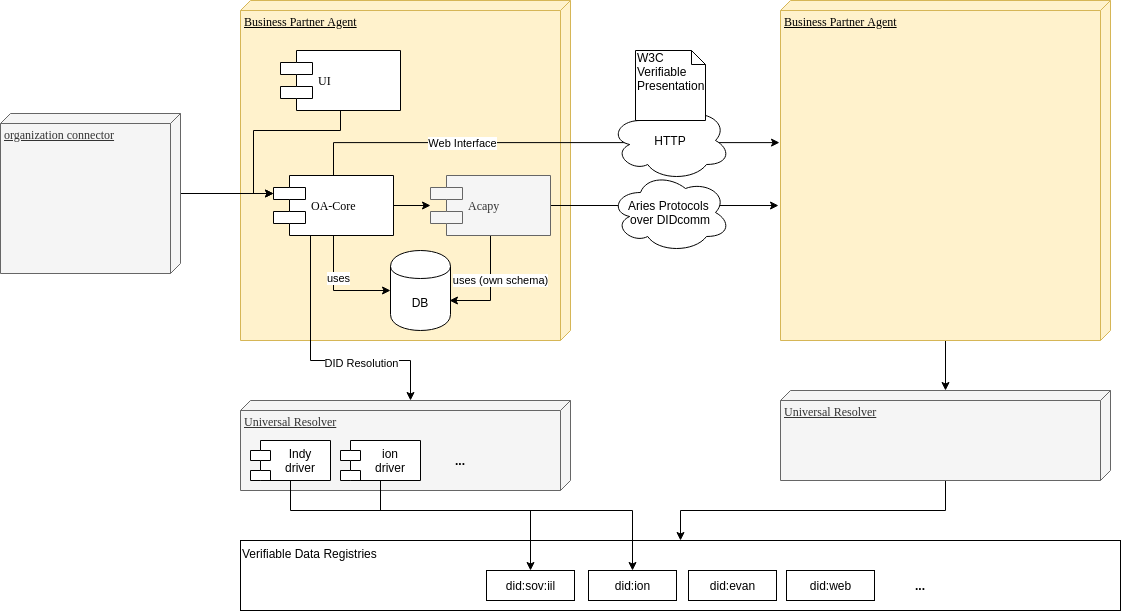

The diagram above was exported from draw.io. Its source (the exported page's mxGraphModel, read from the mxfile embedded in the PNG):
<mxGraphModel dx="1422" dy="735" grid="1" gridSize="10" guides="1" tooltips="1" connect="1" arrows="1" fold="1" page="1" pageScale="1" pageWidth="1100" pageHeight="850" background="#ffffff" math="0" shadow="0">
  <root>
    <mxCell id="0" />
    <mxCell id="1" parent="0" />
    <mxCell id="39150e848f15840c-1" value="Business Partner Agent" style="verticalAlign=top;align=left;spacingTop=8;spacingLeft=2;spacingRight=12;shape=cube;size=10;direction=south;fontStyle=4;html=1;rounded=0;shadow=0;comic=0;labelBackgroundColor=none;strokeWidth=1;fontFamily=Verdana;fontSize=12;fillColor=#fff2cc;strokeColor=#d6b656;" parent="1" vertex="1">
      <mxGeometry x="550" y="40" width="330" height="340" as="geometry" />
    </mxCell>
    <mxCell id="GQwew2ejtAC00E_WQj1g-10" value="uses (own schema)" style="edgeStyle=orthogonalEdgeStyle;rounded=0;orthogonalLoop=1;jettySize=auto;html=1;entryX=0.983;entryY=0.625;entryDx=0;entryDy=0;entryPerimeter=0;" parent="1" source="39150e848f15840c-5" target="GQwew2ejtAC00E_WQj1g-5" edge="1">
      <mxGeometry x="-0.1511" y="10" relative="1" as="geometry">
        <mxPoint as="offset" />
      </mxGeometry>
    </mxCell>
    <mxCell id="kK46J0vYGAuRty1TT8sI-5" style="edgeStyle=orthogonalEdgeStyle;rounded=0;orthogonalLoop=1;jettySize=auto;html=1;exitX=1;exitY=0.5;exitDx=0;exitDy=0;entryX=0.603;entryY=1.006;entryDx=0;entryDy=0;entryPerimeter=0;" parent="1" source="39150e848f15840c-5" target="GQwew2ejtAC00E_WQj1g-15" edge="1">
      <mxGeometry relative="1" as="geometry" />
    </mxCell>
    <mxCell id="39150e848f15840c-5" value="Acapy" style="shape=component;align=left;spacingLeft=36;rounded=0;shadow=0;comic=0;labelBackgroundColor=none;strokeWidth=1;fontFamily=Verdana;fontSize=12;html=1;fillColor=#f5f5f5;strokeColor=#666666;fontColor=#333333;" parent="1" vertex="1">
      <mxGeometry x="740" y="215" width="120" height="60" as="geometry" />
    </mxCell>
    <mxCell id="GQwew2ejtAC00E_WQj1g-2" style="edgeStyle=orthogonalEdgeStyle;rounded=0;orthogonalLoop=1;jettySize=auto;html=1;" parent="1" source="GQwew2ejtAC00E_WQj1g-1" target="39150e848f15840c-5" edge="1">
      <mxGeometry relative="1" as="geometry" />
    </mxCell>
    <mxCell id="GQwew2ejtAC00E_WQj1g-9" style="edgeStyle=orthogonalEdgeStyle;rounded=0;orthogonalLoop=1;jettySize=auto;html=1;entryX=0;entryY=0.5;entryDx=0;entryDy=0;" parent="1" source="GQwew2ejtAC00E_WQj1g-1" target="GQwew2ejtAC00E_WQj1g-5" edge="1">
      <mxGeometry relative="1" as="geometry" />
    </mxCell>
    <mxCell id="GQwew2ejtAC00E_WQj1g-36" value="uses" style="edgeLabel;html=1;align=center;verticalAlign=middle;resizable=0;points=[];" parent="GQwew2ejtAC00E_WQj1g-9" vertex="1" connectable="0">
      <mxGeometry x="-0.2571" y="4" relative="1" as="geometry">
        <mxPoint as="offset" />
      </mxGeometry>
    </mxCell>
    <mxCell id="GQwew2ejtAC00E_WQj1g-32" style="edgeStyle=orthogonalEdgeStyle;rounded=0;orthogonalLoop=1;jettySize=auto;html=1;entryX=0;entryY=0;entryDx=0;entryDy=160;entryPerimeter=0;" parent="1" source="GQwew2ejtAC00E_WQj1g-1" target="kK46J0vYGAuRty1TT8sI-1" edge="1">
      <mxGeometry relative="1" as="geometry">
        <Array as="points">
          <mxPoint x="620" y="400" />
          <mxPoint x="720" y="400" />
        </Array>
        <mxPoint x="610" y="400" as="targetPoint" />
      </mxGeometry>
    </mxCell>
    <mxCell id="GQwew2ejtAC00E_WQj1g-35" value="DID Resolution" style="edgeLabel;html=1;align=center;verticalAlign=middle;resizable=0;points=[];" parent="GQwew2ejtAC00E_WQj1g-32" vertex="1" connectable="0">
      <mxGeometry x="0.3185" y="-2" relative="1" as="geometry">
        <mxPoint as="offset" />
      </mxGeometry>
    </mxCell>
    <mxCell id="kK46J0vYGAuRty1TT8sI-4" style="edgeStyle=orthogonalEdgeStyle;rounded=0;orthogonalLoop=1;jettySize=auto;html=1;exitX=0.5;exitY=0;exitDx=0;exitDy=0;entryX=0.418;entryY=1.003;entryDx=0;entryDy=0;entryPerimeter=0;" parent="1" source="GQwew2ejtAC00E_WQj1g-1" target="GQwew2ejtAC00E_WQj1g-15" edge="1">
      <mxGeometry relative="1" as="geometry" />
    </mxCell>
    <mxCell id="kK46J0vYGAuRty1TT8sI-6" value="Web Interface" style="edgeLabel;html=1;align=center;verticalAlign=middle;resizable=0;points=[];" parent="kK46J0vYGAuRty1TT8sI-4" vertex="1" connectable="0">
      <mxGeometry x="-0.3266" relative="1" as="geometry">
        <mxPoint as="offset" />
      </mxGeometry>
    </mxCell>
    <mxCell id="GQwew2ejtAC00E_WQj1g-1" value="OA-Core" style="shape=component;align=left;spacingLeft=36;rounded=0;shadow=0;comic=0;labelBackgroundColor=none;strokeWidth=1;fontFamily=Verdana;fontSize=12;html=1;" parent="1" vertex="1">
      <mxGeometry x="583" y="215" width="120" height="60" as="geometry" />
    </mxCell>
    <mxCell id="GQwew2ejtAC00E_WQj1g-4" style="edgeStyle=orthogonalEdgeStyle;rounded=0;orthogonalLoop=1;jettySize=auto;html=1;entryX=0;entryY=0.3;entryDx=0;entryDy=0;" parent="1" source="GQwew2ejtAC00E_WQj1g-3" target="GQwew2ejtAC00E_WQj1g-1" edge="1">
      <mxGeometry relative="1" as="geometry" />
    </mxCell>
    <mxCell id="GQwew2ejtAC00E_WQj1g-3" value="organization connector" style="verticalAlign=top;align=left;spacingTop=8;spacingLeft=2;spacingRight=12;shape=cube;size=10;direction=south;fontStyle=4;html=1;rounded=0;shadow=0;comic=0;labelBackgroundColor=none;strokeWidth=1;fontFamily=Verdana;fontSize=12;fillColor=#f5f5f5;strokeColor=#666666;fontColor=#333333;" parent="1" vertex="1">
      <mxGeometry x="310" y="153" width="180" height="160" as="geometry" />
    </mxCell>
    <mxCell id="GQwew2ejtAC00E_WQj1g-5" value="DB" style="shape=cylinder;whiteSpace=wrap;html=1;boundedLbl=1;backgroundOutline=1;" parent="1" vertex="1">
      <mxGeometry x="700" y="290" width="60" height="80" as="geometry" />
    </mxCell>
    <mxCell id="kK46J0vYGAuRty1TT8sI-26" style="edgeStyle=orthogonalEdgeStyle;rounded=0;orthogonalLoop=1;jettySize=auto;html=1;entryX=0;entryY=0.3;entryDx=0;entryDy=0;" parent="1" source="GQwew2ejtAC00E_WQj1g-11" target="GQwew2ejtAC00E_WQj1g-1" edge="1">
      <mxGeometry relative="1" as="geometry">
        <Array as="points">
          <mxPoint x="650" y="170" />
          <mxPoint x="563" y="170" />
          <mxPoint x="563" y="233" />
        </Array>
      </mxGeometry>
    </mxCell>
    <mxCell id="GQwew2ejtAC00E_WQj1g-11" value="UI" style="shape=component;align=left;spacingLeft=36;rounded=0;shadow=0;comic=0;labelBackgroundColor=none;strokeWidth=1;fontFamily=Verdana;fontSize=12;html=1;" parent="1" vertex="1">
      <mxGeometry x="590" y="90" width="120" height="60" as="geometry" />
    </mxCell>
    <mxCell id="kK46J0vYGAuRty1TT8sI-29" style="edgeStyle=orthogonalEdgeStyle;rounded=0;orthogonalLoop=1;jettySize=auto;html=1;" parent="1" source="GQwew2ejtAC00E_WQj1g-15" target="kK46J0vYGAuRty1TT8sI-2" edge="1">
      <mxGeometry relative="1" as="geometry" />
    </mxCell>
    <mxCell id="GQwew2ejtAC00E_WQj1g-15" value="Business Partner Agent" style="verticalAlign=top;align=left;spacingTop=8;spacingLeft=2;spacingRight=12;shape=cube;size=10;direction=south;fontStyle=4;html=1;rounded=0;shadow=0;comic=0;labelBackgroundColor=none;strokeWidth=1;fontFamily=Verdana;fontSize=12;fillColor=#fff2cc;strokeColor=#d6b656;" parent="1" vertex="1">
      <mxGeometry x="1090" y="40" width="330" height="340" as="geometry" />
    </mxCell>
    <mxCell id="kK46J0vYGAuRty1TT8sI-1" value="Universal Resolver" style="verticalAlign=top;align=left;spacingTop=8;spacingLeft=2;spacingRight=12;shape=cube;size=10;direction=south;fontStyle=4;html=1;rounded=0;shadow=0;comic=0;labelBackgroundColor=none;strokeWidth=1;fontFamily=Verdana;fontSize=12;fillColor=#f5f5f5;strokeColor=#666666;fontColor=#333333;" parent="1" vertex="1">
      <mxGeometry x="550" y="440" width="330" height="90" as="geometry" />
    </mxCell>
    <mxCell id="kK46J0vYGAuRty1TT8sI-30" style="edgeStyle=orthogonalEdgeStyle;rounded=0;orthogonalLoop=1;jettySize=auto;html=1;" parent="1" source="kK46J0vYGAuRty1TT8sI-2" target="kK46J0vYGAuRty1TT8sI-8" edge="1">
      <mxGeometry relative="1" as="geometry" />
    </mxCell>
    <mxCell id="kK46J0vYGAuRty1TT8sI-2" value="Universal Resolver" style="verticalAlign=top;align=left;spacingTop=8;spacingLeft=2;spacingRight=12;shape=cube;size=10;direction=south;fontStyle=4;html=1;rounded=0;shadow=0;comic=0;labelBackgroundColor=none;strokeWidth=1;fontFamily=Verdana;fontSize=12;fillColor=#f5f5f5;strokeColor=#666666;fontColor=#333333;" parent="1" vertex="1">
      <mxGeometry x="1090" y="430" width="330" height="90" as="geometry" />
    </mxCell>
    <mxCell id="GQwew2ejtAC00E_WQj1g-33" value="HTTP" style="ellipse;shape=cloud;whiteSpace=wrap;html=1;" parent="1" vertex="1">
      <mxGeometry x="920" y="140" width="120" height="80" as="geometry" />
    </mxCell>
    <mxCell id="kK46J0vYGAuRty1TT8sI-3" value="Aries Protocols &lt;br&gt;over DIDcomm" style="ellipse;shape=cloud;whiteSpace=wrap;html=1;" parent="1" vertex="1">
      <mxGeometry x="920" y="212" width="120" height="80" as="geometry" />
    </mxCell>
    <mxCell id="kK46J0vYGAuRty1TT8sI-8" value="Verifiable Data Registries" style="rounded=0;whiteSpace=wrap;html=1;align=left;verticalAlign=top;" parent="1" vertex="1">
      <mxGeometry x="550" y="580" width="880" height="70" as="geometry" />
    </mxCell>
    <mxCell id="kK46J0vYGAuRty1TT8sI-10" value="did:sov:iil" style="html=1;" parent="1" vertex="1">
      <mxGeometry x="796" y="610" width="88" height="30" as="geometry" />
    </mxCell>
    <mxCell id="kK46J0vYGAuRty1TT8sI-11" value="did:ion" style="html=1;" parent="1" vertex="1">
      <mxGeometry x="898" y="610" width="88" height="30" as="geometry" />
    </mxCell>
    <mxCell id="kK46J0vYGAuRty1TT8sI-12" value="did:evan" style="html=1;" parent="1" vertex="1">
      <mxGeometry x="998" y="610" width="88" height="30" as="geometry" />
    </mxCell>
    <mxCell id="kK46J0vYGAuRty1TT8sI-13" value="did:web" style="html=1;" parent="1" vertex="1">
      <mxGeometry x="1096" y="610" width="88" height="30" as="geometry" />
    </mxCell>
    <mxCell id="kK46J0vYGAuRty1TT8sI-18" style="edgeStyle=orthogonalEdgeStyle;rounded=0;orthogonalLoop=1;jettySize=auto;html=1;entryX=0.5;entryY=0;entryDx=0;entryDy=0;" parent="1" source="kK46J0vYGAuRty1TT8sI-14" target="kK46J0vYGAuRty1TT8sI-10" edge="1">
      <mxGeometry relative="1" as="geometry">
        <Array as="points">
          <mxPoint x="600" y="550" />
          <mxPoint x="840" y="550" />
        </Array>
      </mxGeometry>
    </mxCell>
    <mxCell id="kK46J0vYGAuRty1TT8sI-14" value="Indy &#10;driver" style="shape=module;align=left;spacingLeft=20;align=center;verticalAlign=top;" parent="1" vertex="1">
      <mxGeometry x="560" y="480" width="80" height="40" as="geometry" />
    </mxCell>
    <mxCell id="kK46J0vYGAuRty1TT8sI-19" style="edgeStyle=orthogonalEdgeStyle;rounded=0;orthogonalLoop=1;jettySize=auto;html=1;" parent="1" source="kK46J0vYGAuRty1TT8sI-15" target="kK46J0vYGAuRty1TT8sI-11" edge="1">
      <mxGeometry relative="1" as="geometry">
        <Array as="points">
          <mxPoint x="690" y="550" />
          <mxPoint x="942" y="550" />
        </Array>
      </mxGeometry>
    </mxCell>
    <mxCell id="kK46J0vYGAuRty1TT8sI-15" value="ion&#10;driver" style="shape=module;align=left;spacingLeft=20;align=center;verticalAlign=top;" parent="1" vertex="1">
      <mxGeometry x="650" y="480" width="80" height="40" as="geometry" />
    </mxCell>
    <mxCell id="kK46J0vYGAuRty1TT8sI-16" value="..." style="text;align=center;fontStyle=1;verticalAlign=middle;spacingLeft=3;spacingRight=3;strokeColor=none;rotatable=0;points=[[0,0.5],[1,0.5]];portConstraint=eastwest;" parent="1" vertex="1">
      <mxGeometry x="730" y="487" width="80" height="26" as="geometry" />
    </mxCell>
    <mxCell id="kK46J0vYGAuRty1TT8sI-17" value="..." style="text;align=center;fontStyle=1;verticalAlign=middle;spacingLeft=3;spacingRight=3;strokeColor=none;rotatable=0;points=[[0,0.5],[1,0.5]];portConstraint=eastwest;" parent="1" vertex="1">
      <mxGeometry x="1190" y="612" width="80" height="26" as="geometry" />
    </mxCell>
    <mxCell id="kK46J0vYGAuRty1TT8sI-23" value="W3C Verifiable Presentation" style="shape=note;whiteSpace=wrap;html=1;size=14;verticalAlign=top;align=left;spacingTop=-6;" parent="1" vertex="1">
      <mxGeometry x="945" y="90" width="70" height="70" as="geometry" />
    </mxCell>
  </root>
</mxGraphModel>